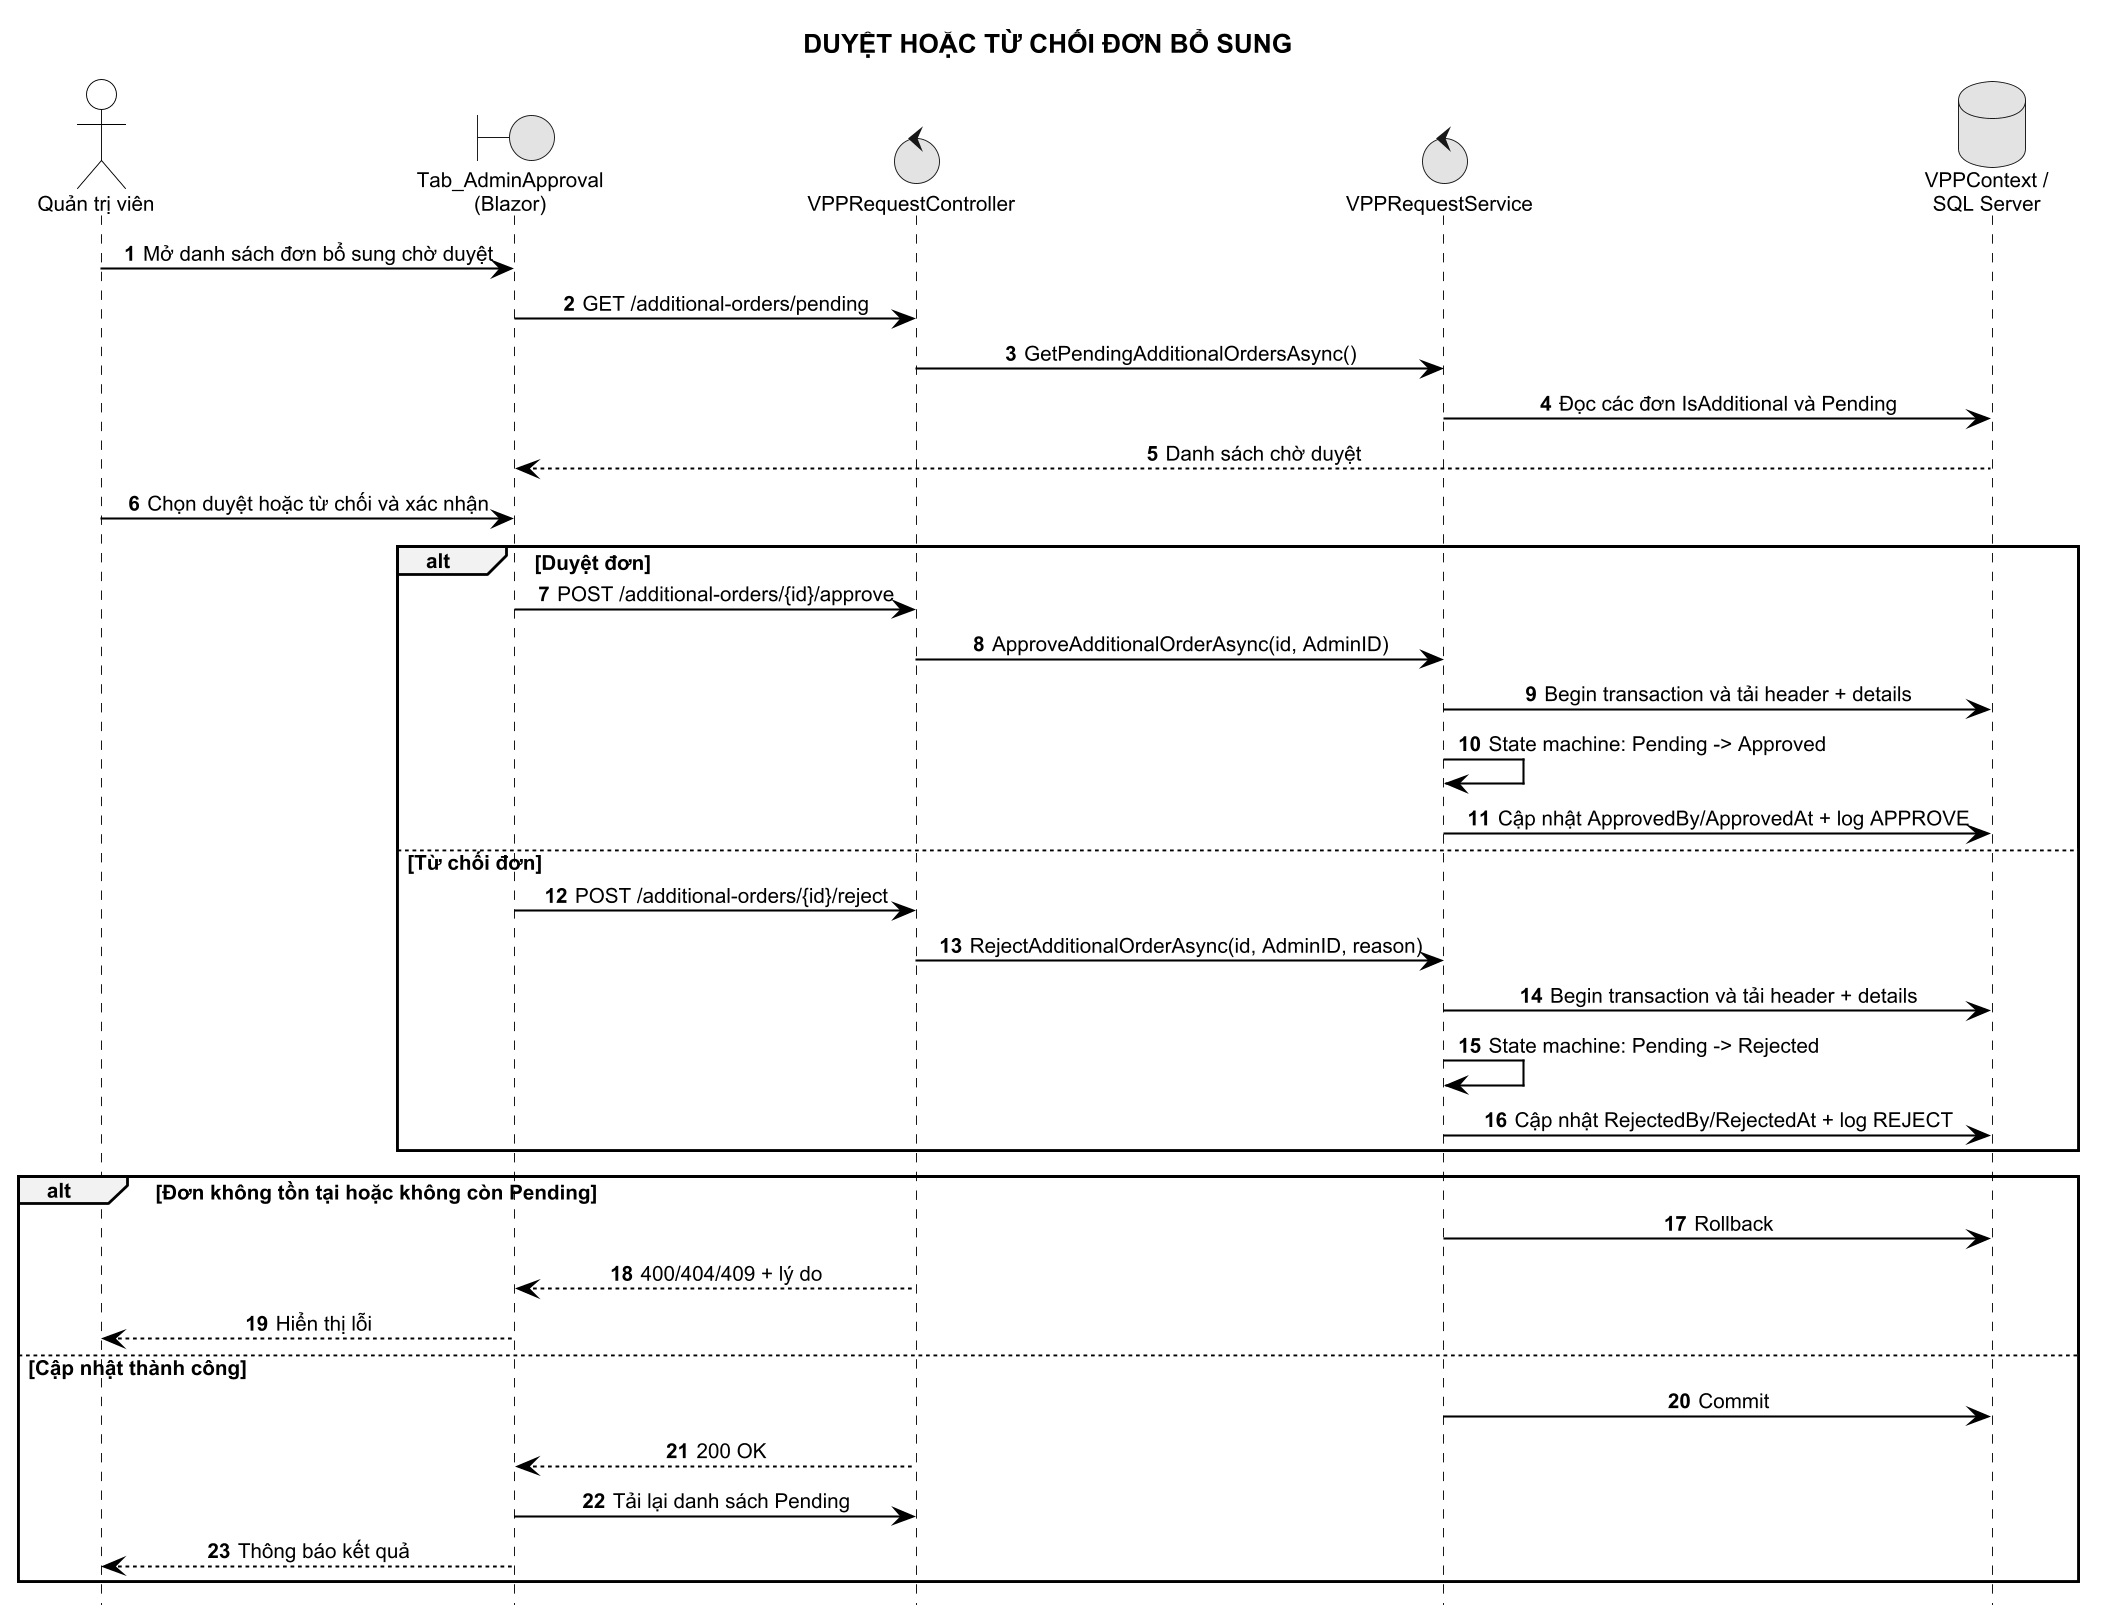

The diagram above was rendered by PlantUML. Its source (embedded in the PNG):
@startuml
!include ../common/sequence-style.puml
title DUYỆT HOẶC TỪ CHỐI ĐƠN BỔ SUNG

actor "Quản trị viên" as Admin
boundary "Tab_AdminApproval\n(Blazor)" as FE
control "VPPRequestController" as API
control "VPPRequestService" as Service
database "VPPContext /\nSQL Server" as DB

Admin -> FE : Mở danh sách đơn bổ sung chờ duyệt
FE -> API : GET /additional-orders/pending
API -> Service : GetPendingAdditionalOrdersAsync()
Service -> DB : Đọc các đơn IsAdditional và Pending
DB --> FE : Danh sách chờ duyệt
Admin -> FE : Chọn duyệt hoặc từ chối và xác nhận

alt Duyệt đơn
  FE -> API : POST /additional-orders/{id}/approve
  API -> Service : ApproveAdditionalOrderAsync(id, AdminID)
  Service -> DB : Begin transaction và tải header + details
  Service -> Service : State machine: Pending -> Approved
  Service -> DB : Cập nhật ApprovedBy/ApprovedAt + log APPROVE
else Từ chối đơn
  FE -> API : POST /additional-orders/{id}/reject
  API -> Service : RejectAdditionalOrderAsync(id, AdminID, reason)
  Service -> DB : Begin transaction và tải header + details
  Service -> Service : State machine: Pending -> Rejected
  Service -> DB : Cập nhật RejectedBy/RejectedAt + log REJECT
end

alt Đơn không tồn tại hoặc không còn Pending
  Service -> DB : Rollback
  API --> FE : 400/404/409 + lý do
  FE --> Admin : Hiển thị lỗi
else Cập nhật thành công
  Service -> DB : Commit
  API --> FE : 200 OK
  FE -> API : Tải lại danh sách Pending
  FE --> Admin : Thông báo kết quả
end
@enduml